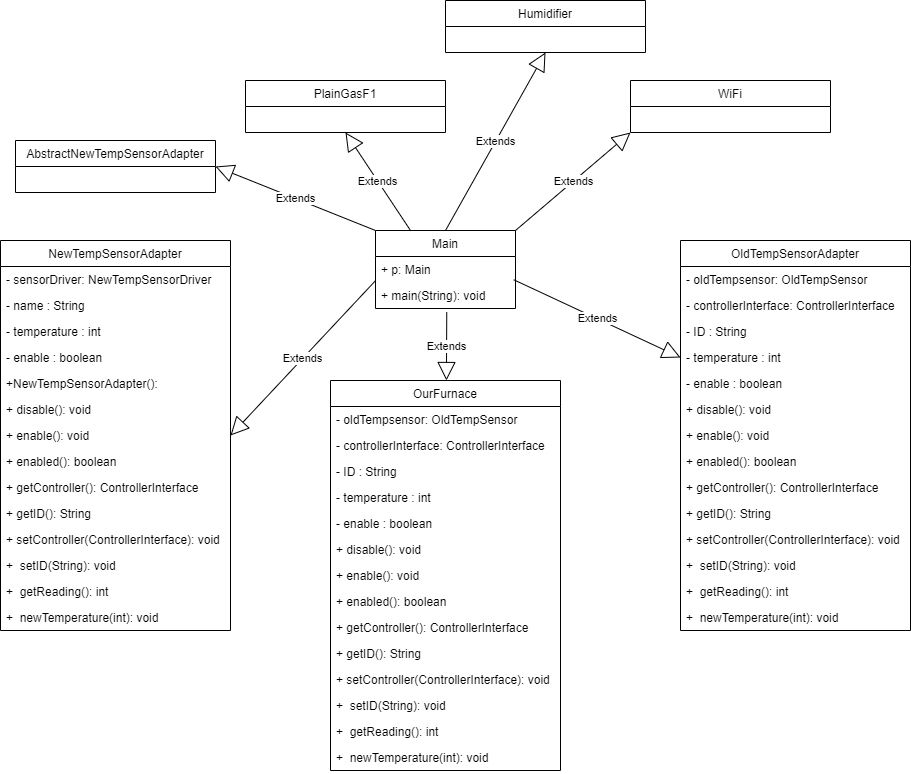

The diagram above was exported from draw.io. Its source (the exported page's mxGraphModel, read from the mxfile embedded in the PNG):
<mxGraphModel dx="2062" dy="1114" grid="1" gridSize="10" guides="1" tooltips="1" connect="1" arrows="1" fold="1" page="1" pageScale="1" pageWidth="1169" pageHeight="827" math="0" shadow="0">
  <root>
    <mxCell id="0" />
    <mxCell id="1" parent="0" />
    <mxCell id="qgvHJsuf7_CpMf5aMATk-1" value="Main" style="swimlane;fontStyle=0;childLayout=stackLayout;horizontal=1;startSize=26;fillColor=none;horizontalStack=0;resizeParent=1;resizeParentMax=0;resizeLast=0;collapsible=1;marginBottom=0;" parent="1" vertex="1">
      <mxGeometry x="515" y="280" width="140" height="78" as="geometry" />
    </mxCell>
    <mxCell id="qgvHJsuf7_CpMf5aMATk-2" value="+ p: Main" style="text;strokeColor=none;fillColor=none;align=left;verticalAlign=top;spacingLeft=4;spacingRight=4;overflow=hidden;rotatable=0;points=[[0,0.5],[1,0.5]];portConstraint=eastwest;" parent="qgvHJsuf7_CpMf5aMATk-1" vertex="1">
      <mxGeometry y="26" width="140" height="26" as="geometry" />
    </mxCell>
    <mxCell id="qgvHJsuf7_CpMf5aMATk-3" value="+ main(String): void" style="text;strokeColor=none;fillColor=none;align=left;verticalAlign=top;spacingLeft=4;spacingRight=4;overflow=hidden;rotatable=0;points=[[0,0.5],[1,0.5]];portConstraint=eastwest;" parent="qgvHJsuf7_CpMf5aMATk-1" vertex="1">
      <mxGeometry y="52" width="140" height="26" as="geometry" />
    </mxCell>
    <mxCell id="qgvHJsuf7_CpMf5aMATk-5" value="AbstractNewTempSensorAdapter" style="swimlane;fontStyle=0;childLayout=stackLayout;horizontal=1;startSize=26;fillColor=none;horizontalStack=0;resizeParent=1;resizeParentMax=0;resizeLast=0;collapsible=1;marginBottom=0;" parent="1" vertex="1">
      <mxGeometry x="155" y="190" width="200" height="52" as="geometry" />
    </mxCell>
    <mxCell id="qgvHJsuf7_CpMf5aMATk-9" value="OldTempSensorAdapter" style="swimlane;fontStyle=0;childLayout=stackLayout;horizontal=1;startSize=26;fillColor=none;horizontalStack=0;resizeParent=1;resizeParentMax=0;resizeLast=0;collapsible=1;marginBottom=0;" parent="1" vertex="1">
      <mxGeometry x="820" y="290" width="230" height="390" as="geometry" />
    </mxCell>
    <mxCell id="qgvHJsuf7_CpMf5aMATk-10" value="- oldTempsensor: OldTempSensor" style="text;strokeColor=none;fillColor=none;align=left;verticalAlign=top;spacingLeft=4;spacingRight=4;overflow=hidden;rotatable=0;points=[[0,0.5],[1,0.5]];portConstraint=eastwest;" parent="qgvHJsuf7_CpMf5aMATk-9" vertex="1">
      <mxGeometry y="26" width="230" height="26" as="geometry" />
    </mxCell>
    <mxCell id="qgvHJsuf7_CpMf5aMATk-12" value="- controllerInterface: ControllerInterface" style="text;strokeColor=none;fillColor=none;align=left;verticalAlign=top;spacingLeft=4;spacingRight=4;overflow=hidden;rotatable=0;points=[[0,0.5],[1,0.5]];portConstraint=eastwest;" parent="qgvHJsuf7_CpMf5aMATk-9" vertex="1">
      <mxGeometry y="52" width="230" height="26" as="geometry" />
    </mxCell>
    <mxCell id="qgvHJsuf7_CpMf5aMATk-13" value="- ID : String" style="text;strokeColor=none;fillColor=none;align=left;verticalAlign=top;spacingLeft=4;spacingRight=4;overflow=hidden;rotatable=0;points=[[0,0.5],[1,0.5]];portConstraint=eastwest;" parent="qgvHJsuf7_CpMf5aMATk-9" vertex="1">
      <mxGeometry y="78" width="230" height="26" as="geometry" />
    </mxCell>
    <mxCell id="qgvHJsuf7_CpMf5aMATk-14" value="- temperature : int" style="text;strokeColor=none;fillColor=none;align=left;verticalAlign=top;spacingLeft=4;spacingRight=4;overflow=hidden;rotatable=0;points=[[0,0.5],[1,0.5]];portConstraint=eastwest;" parent="qgvHJsuf7_CpMf5aMATk-9" vertex="1">
      <mxGeometry y="104" width="230" height="26" as="geometry" />
    </mxCell>
    <mxCell id="qgvHJsuf7_CpMf5aMATk-15" value="- enable : boolean" style="text;strokeColor=none;fillColor=none;align=left;verticalAlign=top;spacingLeft=4;spacingRight=4;overflow=hidden;rotatable=0;points=[[0,0.5],[1,0.5]];portConstraint=eastwest;" parent="qgvHJsuf7_CpMf5aMATk-9" vertex="1">
      <mxGeometry y="130" width="230" height="26" as="geometry" />
    </mxCell>
    <mxCell id="qgvHJsuf7_CpMf5aMATk-11" value="+ disable(): void" style="text;strokeColor=none;fillColor=none;align=left;verticalAlign=top;spacingLeft=4;spacingRight=4;overflow=hidden;rotatable=0;points=[[0,0.5],[1,0.5]];portConstraint=eastwest;" parent="qgvHJsuf7_CpMf5aMATk-9" vertex="1">
      <mxGeometry y="156" width="230" height="26" as="geometry" />
    </mxCell>
    <mxCell id="qgvHJsuf7_CpMf5aMATk-16" value="+ enable(): void" style="text;strokeColor=none;fillColor=none;align=left;verticalAlign=top;spacingLeft=4;spacingRight=4;overflow=hidden;rotatable=0;points=[[0,0.5],[1,0.5]];portConstraint=eastwest;" parent="qgvHJsuf7_CpMf5aMATk-9" vertex="1">
      <mxGeometry y="182" width="230" height="26" as="geometry" />
    </mxCell>
    <mxCell id="qgvHJsuf7_CpMf5aMATk-17" value="+ enabled(): boolean" style="text;strokeColor=none;fillColor=none;align=left;verticalAlign=top;spacingLeft=4;spacingRight=4;overflow=hidden;rotatable=0;points=[[0,0.5],[1,0.5]];portConstraint=eastwest;" parent="qgvHJsuf7_CpMf5aMATk-9" vertex="1">
      <mxGeometry y="208" width="230" height="26" as="geometry" />
    </mxCell>
    <mxCell id="qgvHJsuf7_CpMf5aMATk-18" value="+ getController(): ControllerInterface" style="text;strokeColor=none;fillColor=none;align=left;verticalAlign=top;spacingLeft=4;spacingRight=4;overflow=hidden;rotatable=0;points=[[0,0.5],[1,0.5]];portConstraint=eastwest;" parent="qgvHJsuf7_CpMf5aMATk-9" vertex="1">
      <mxGeometry y="234" width="230" height="26" as="geometry" />
    </mxCell>
    <mxCell id="qgvHJsuf7_CpMf5aMATk-19" value="+ getID(): String" style="text;strokeColor=none;fillColor=none;align=left;verticalAlign=top;spacingLeft=4;spacingRight=4;overflow=hidden;rotatable=0;points=[[0,0.5],[1,0.5]];portConstraint=eastwest;" parent="qgvHJsuf7_CpMf5aMATk-9" vertex="1">
      <mxGeometry y="260" width="230" height="26" as="geometry" />
    </mxCell>
    <mxCell id="qgvHJsuf7_CpMf5aMATk-20" value="+ setController(ControllerInterface): void" style="text;strokeColor=none;fillColor=none;align=left;verticalAlign=top;spacingLeft=4;spacingRight=4;overflow=hidden;rotatable=0;points=[[0,0.5],[1,0.5]];portConstraint=eastwest;" parent="qgvHJsuf7_CpMf5aMATk-9" vertex="1">
      <mxGeometry y="286" width="230" height="26" as="geometry" />
    </mxCell>
    <mxCell id="qgvHJsuf7_CpMf5aMATk-21" value="+  setID(String): void" style="text;strokeColor=none;fillColor=none;align=left;verticalAlign=top;spacingLeft=4;spacingRight=4;overflow=hidden;rotatable=0;points=[[0,0.5],[1,0.5]];portConstraint=eastwest;" parent="qgvHJsuf7_CpMf5aMATk-9" vertex="1">
      <mxGeometry y="312" width="230" height="26" as="geometry" />
    </mxCell>
    <mxCell id="qgvHJsuf7_CpMf5aMATk-22" value="+  getReading(): int" style="text;strokeColor=none;fillColor=none;align=left;verticalAlign=top;spacingLeft=4;spacingRight=4;overflow=hidden;rotatable=0;points=[[0,0.5],[1,0.5]];portConstraint=eastwest;" parent="qgvHJsuf7_CpMf5aMATk-9" vertex="1">
      <mxGeometry y="338" width="230" height="26" as="geometry" />
    </mxCell>
    <mxCell id="qgvHJsuf7_CpMf5aMATk-23" value="+  newTemperature(int): void" style="text;strokeColor=none;fillColor=none;align=left;verticalAlign=top;spacingLeft=4;spacingRight=4;overflow=hidden;rotatable=0;points=[[0,0.5],[1,0.5]];portConstraint=eastwest;" parent="qgvHJsuf7_CpMf5aMATk-9" vertex="1">
      <mxGeometry y="364" width="230" height="26" as="geometry" />
    </mxCell>
    <mxCell id="qgvHJsuf7_CpMf5aMATk-24" value="NewTempSensorAdapter" style="swimlane;fontStyle=0;childLayout=stackLayout;horizontal=1;startSize=26;fillColor=none;horizontalStack=0;resizeParent=1;resizeParentMax=0;resizeLast=0;collapsible=1;marginBottom=0;" parent="1" vertex="1">
      <mxGeometry x="140" y="290" width="230" height="390" as="geometry" />
    </mxCell>
    <mxCell id="qgvHJsuf7_CpMf5aMATk-25" value="- sensorDriver: NewTempSensorDriver" style="text;strokeColor=none;fillColor=none;align=left;verticalAlign=top;spacingLeft=4;spacingRight=4;overflow=hidden;rotatable=0;points=[[0,0.5],[1,0.5]];portConstraint=eastwest;" parent="qgvHJsuf7_CpMf5aMATk-24" vertex="1">
      <mxGeometry y="26" width="230" height="26" as="geometry" />
    </mxCell>
    <mxCell id="qgvHJsuf7_CpMf5aMATk-27" value="- name : String" style="text;strokeColor=none;fillColor=none;align=left;verticalAlign=top;spacingLeft=4;spacingRight=4;overflow=hidden;rotatable=0;points=[[0,0.5],[1,0.5]];portConstraint=eastwest;" parent="qgvHJsuf7_CpMf5aMATk-24" vertex="1">
      <mxGeometry y="52" width="230" height="26" as="geometry" />
    </mxCell>
    <mxCell id="qgvHJsuf7_CpMf5aMATk-28" value="- temperature : int" style="text;strokeColor=none;fillColor=none;align=left;verticalAlign=top;spacingLeft=4;spacingRight=4;overflow=hidden;rotatable=0;points=[[0,0.5],[1,0.5]];portConstraint=eastwest;" parent="qgvHJsuf7_CpMf5aMATk-24" vertex="1">
      <mxGeometry y="78" width="230" height="26" as="geometry" />
    </mxCell>
    <mxCell id="qgvHJsuf7_CpMf5aMATk-29" value="- enable : boolean" style="text;strokeColor=none;fillColor=none;align=left;verticalAlign=top;spacingLeft=4;spacingRight=4;overflow=hidden;rotatable=0;points=[[0,0.5],[1,0.5]];portConstraint=eastwest;" parent="qgvHJsuf7_CpMf5aMATk-24" vertex="1">
      <mxGeometry y="104" width="230" height="26" as="geometry" />
    </mxCell>
    <mxCell id="qgvHJsuf7_CpMf5aMATk-26" value="+NewTempSensorAdapter():" style="text;strokeColor=none;fillColor=none;align=left;verticalAlign=top;spacingLeft=4;spacingRight=4;overflow=hidden;rotatable=0;points=[[0,0.5],[1,0.5]];portConstraint=eastwest;" parent="qgvHJsuf7_CpMf5aMATk-24" vertex="1">
      <mxGeometry y="130" width="230" height="26" as="geometry" />
    </mxCell>
    <mxCell id="qgvHJsuf7_CpMf5aMATk-30" value="+ disable(): void" style="text;strokeColor=none;fillColor=none;align=left;verticalAlign=top;spacingLeft=4;spacingRight=4;overflow=hidden;rotatable=0;points=[[0,0.5],[1,0.5]];portConstraint=eastwest;" parent="qgvHJsuf7_CpMf5aMATk-24" vertex="1">
      <mxGeometry y="156" width="230" height="26" as="geometry" />
    </mxCell>
    <mxCell id="qgvHJsuf7_CpMf5aMATk-31" value="+ enable(): void" style="text;strokeColor=none;fillColor=none;align=left;verticalAlign=top;spacingLeft=4;spacingRight=4;overflow=hidden;rotatable=0;points=[[0,0.5],[1,0.5]];portConstraint=eastwest;" parent="qgvHJsuf7_CpMf5aMATk-24" vertex="1">
      <mxGeometry y="182" width="230" height="26" as="geometry" />
    </mxCell>
    <mxCell id="qgvHJsuf7_CpMf5aMATk-32" value="+ enabled(): boolean" style="text;strokeColor=none;fillColor=none;align=left;verticalAlign=top;spacingLeft=4;spacingRight=4;overflow=hidden;rotatable=0;points=[[0,0.5],[1,0.5]];portConstraint=eastwest;" parent="qgvHJsuf7_CpMf5aMATk-24" vertex="1">
      <mxGeometry y="208" width="230" height="26" as="geometry" />
    </mxCell>
    <mxCell id="qgvHJsuf7_CpMf5aMATk-33" value="+ getController(): ControllerInterface" style="text;strokeColor=none;fillColor=none;align=left;verticalAlign=top;spacingLeft=4;spacingRight=4;overflow=hidden;rotatable=0;points=[[0,0.5],[1,0.5]];portConstraint=eastwest;" parent="qgvHJsuf7_CpMf5aMATk-24" vertex="1">
      <mxGeometry y="234" width="230" height="26" as="geometry" />
    </mxCell>
    <mxCell id="qgvHJsuf7_CpMf5aMATk-34" value="+ getID(): String" style="text;strokeColor=none;fillColor=none;align=left;verticalAlign=top;spacingLeft=4;spacingRight=4;overflow=hidden;rotatable=0;points=[[0,0.5],[1,0.5]];portConstraint=eastwest;" parent="qgvHJsuf7_CpMf5aMATk-24" vertex="1">
      <mxGeometry y="260" width="230" height="26" as="geometry" />
    </mxCell>
    <mxCell id="qgvHJsuf7_CpMf5aMATk-35" value="+ setController(ControllerInterface): void" style="text;strokeColor=none;fillColor=none;align=left;verticalAlign=top;spacingLeft=4;spacingRight=4;overflow=hidden;rotatable=0;points=[[0,0.5],[1,0.5]];portConstraint=eastwest;" parent="qgvHJsuf7_CpMf5aMATk-24" vertex="1">
      <mxGeometry y="286" width="230" height="26" as="geometry" />
    </mxCell>
    <mxCell id="qgvHJsuf7_CpMf5aMATk-36" value="+  setID(String): void" style="text;strokeColor=none;fillColor=none;align=left;verticalAlign=top;spacingLeft=4;spacingRight=4;overflow=hidden;rotatable=0;points=[[0,0.5],[1,0.5]];portConstraint=eastwest;" parent="qgvHJsuf7_CpMf5aMATk-24" vertex="1">
      <mxGeometry y="312" width="230" height="26" as="geometry" />
    </mxCell>
    <mxCell id="qgvHJsuf7_CpMf5aMATk-37" value="+  getReading(): int" style="text;strokeColor=none;fillColor=none;align=left;verticalAlign=top;spacingLeft=4;spacingRight=4;overflow=hidden;rotatable=0;points=[[0,0.5],[1,0.5]];portConstraint=eastwest;" parent="qgvHJsuf7_CpMf5aMATk-24" vertex="1">
      <mxGeometry y="338" width="230" height="26" as="geometry" />
    </mxCell>
    <mxCell id="qgvHJsuf7_CpMf5aMATk-38" value="+  newTemperature(int): void" style="text;strokeColor=none;fillColor=none;align=left;verticalAlign=top;spacingLeft=4;spacingRight=4;overflow=hidden;rotatable=0;points=[[0,0.5],[1,0.5]];portConstraint=eastwest;" parent="qgvHJsuf7_CpMf5aMATk-24" vertex="1">
      <mxGeometry y="364" width="230" height="26" as="geometry" />
    </mxCell>
    <mxCell id="qgvHJsuf7_CpMf5aMATk-40" value="OurFurnace" style="swimlane;fontStyle=0;childLayout=stackLayout;horizontal=1;startSize=26;fillColor=none;horizontalStack=0;resizeParent=1;resizeParentMax=0;resizeLast=0;collapsible=1;marginBottom=0;" parent="1" vertex="1">
      <mxGeometry x="470" y="430" width="230" height="390" as="geometry" />
    </mxCell>
    <mxCell id="qgvHJsuf7_CpMf5aMATk-41" value="- oldTempsensor: OldTempSensor" style="text;strokeColor=none;fillColor=none;align=left;verticalAlign=top;spacingLeft=4;spacingRight=4;overflow=hidden;rotatable=0;points=[[0,0.5],[1,0.5]];portConstraint=eastwest;" parent="qgvHJsuf7_CpMf5aMATk-40" vertex="1">
      <mxGeometry y="26" width="230" height="26" as="geometry" />
    </mxCell>
    <mxCell id="qgvHJsuf7_CpMf5aMATk-42" value="- controllerInterface: ControllerInterface" style="text;strokeColor=none;fillColor=none;align=left;verticalAlign=top;spacingLeft=4;spacingRight=4;overflow=hidden;rotatable=0;points=[[0,0.5],[1,0.5]];portConstraint=eastwest;" parent="qgvHJsuf7_CpMf5aMATk-40" vertex="1">
      <mxGeometry y="52" width="230" height="26" as="geometry" />
    </mxCell>
    <mxCell id="qgvHJsuf7_CpMf5aMATk-43" value="- ID : String" style="text;strokeColor=none;fillColor=none;align=left;verticalAlign=top;spacingLeft=4;spacingRight=4;overflow=hidden;rotatable=0;points=[[0,0.5],[1,0.5]];portConstraint=eastwest;" parent="qgvHJsuf7_CpMf5aMATk-40" vertex="1">
      <mxGeometry y="78" width="230" height="26" as="geometry" />
    </mxCell>
    <mxCell id="qgvHJsuf7_CpMf5aMATk-44" value="- temperature : int" style="text;strokeColor=none;fillColor=none;align=left;verticalAlign=top;spacingLeft=4;spacingRight=4;overflow=hidden;rotatable=0;points=[[0,0.5],[1,0.5]];portConstraint=eastwest;" parent="qgvHJsuf7_CpMf5aMATk-40" vertex="1">
      <mxGeometry y="104" width="230" height="26" as="geometry" />
    </mxCell>
    <mxCell id="qgvHJsuf7_CpMf5aMATk-45" value="- enable : boolean" style="text;strokeColor=none;fillColor=none;align=left;verticalAlign=top;spacingLeft=4;spacingRight=4;overflow=hidden;rotatable=0;points=[[0,0.5],[1,0.5]];portConstraint=eastwest;" parent="qgvHJsuf7_CpMf5aMATk-40" vertex="1">
      <mxGeometry y="130" width="230" height="26" as="geometry" />
    </mxCell>
    <mxCell id="qgvHJsuf7_CpMf5aMATk-46" value="+ disable(): void" style="text;strokeColor=none;fillColor=none;align=left;verticalAlign=top;spacingLeft=4;spacingRight=4;overflow=hidden;rotatable=0;points=[[0,0.5],[1,0.5]];portConstraint=eastwest;" parent="qgvHJsuf7_CpMf5aMATk-40" vertex="1">
      <mxGeometry y="156" width="230" height="26" as="geometry" />
    </mxCell>
    <mxCell id="qgvHJsuf7_CpMf5aMATk-47" value="+ enable(): void" style="text;strokeColor=none;fillColor=none;align=left;verticalAlign=top;spacingLeft=4;spacingRight=4;overflow=hidden;rotatable=0;points=[[0,0.5],[1,0.5]];portConstraint=eastwest;" parent="qgvHJsuf7_CpMf5aMATk-40" vertex="1">
      <mxGeometry y="182" width="230" height="26" as="geometry" />
    </mxCell>
    <mxCell id="qgvHJsuf7_CpMf5aMATk-48" value="+ enabled(): boolean" style="text;strokeColor=none;fillColor=none;align=left;verticalAlign=top;spacingLeft=4;spacingRight=4;overflow=hidden;rotatable=0;points=[[0,0.5],[1,0.5]];portConstraint=eastwest;" parent="qgvHJsuf7_CpMf5aMATk-40" vertex="1">
      <mxGeometry y="208" width="230" height="26" as="geometry" />
    </mxCell>
    <mxCell id="qgvHJsuf7_CpMf5aMATk-49" value="+ getController(): ControllerInterface" style="text;strokeColor=none;fillColor=none;align=left;verticalAlign=top;spacingLeft=4;spacingRight=4;overflow=hidden;rotatable=0;points=[[0,0.5],[1,0.5]];portConstraint=eastwest;" parent="qgvHJsuf7_CpMf5aMATk-40" vertex="1">
      <mxGeometry y="234" width="230" height="26" as="geometry" />
    </mxCell>
    <mxCell id="qgvHJsuf7_CpMf5aMATk-50" value="+ getID(): String" style="text;strokeColor=none;fillColor=none;align=left;verticalAlign=top;spacingLeft=4;spacingRight=4;overflow=hidden;rotatable=0;points=[[0,0.5],[1,0.5]];portConstraint=eastwest;" parent="qgvHJsuf7_CpMf5aMATk-40" vertex="1">
      <mxGeometry y="260" width="230" height="26" as="geometry" />
    </mxCell>
    <mxCell id="qgvHJsuf7_CpMf5aMATk-51" value="+ setController(ControllerInterface): void" style="text;strokeColor=none;fillColor=none;align=left;verticalAlign=top;spacingLeft=4;spacingRight=4;overflow=hidden;rotatable=0;points=[[0,0.5],[1,0.5]];portConstraint=eastwest;" parent="qgvHJsuf7_CpMf5aMATk-40" vertex="1">
      <mxGeometry y="286" width="230" height="26" as="geometry" />
    </mxCell>
    <mxCell id="qgvHJsuf7_CpMf5aMATk-52" value="+  setID(String): void" style="text;strokeColor=none;fillColor=none;align=left;verticalAlign=top;spacingLeft=4;spacingRight=4;overflow=hidden;rotatable=0;points=[[0,0.5],[1,0.5]];portConstraint=eastwest;" parent="qgvHJsuf7_CpMf5aMATk-40" vertex="1">
      <mxGeometry y="312" width="230" height="26" as="geometry" />
    </mxCell>
    <mxCell id="qgvHJsuf7_CpMf5aMATk-53" value="+  getReading(): int" style="text;strokeColor=none;fillColor=none;align=left;verticalAlign=top;spacingLeft=4;spacingRight=4;overflow=hidden;rotatable=0;points=[[0,0.5],[1,0.5]];portConstraint=eastwest;" parent="qgvHJsuf7_CpMf5aMATk-40" vertex="1">
      <mxGeometry y="338" width="230" height="26" as="geometry" />
    </mxCell>
    <mxCell id="qgvHJsuf7_CpMf5aMATk-54" value="+  newTemperature(int): void" style="text;strokeColor=none;fillColor=none;align=left;verticalAlign=top;spacingLeft=4;spacingRight=4;overflow=hidden;rotatable=0;points=[[0,0.5],[1,0.5]];portConstraint=eastwest;" parent="qgvHJsuf7_CpMf5aMATk-40" vertex="1">
      <mxGeometry y="364" width="230" height="26" as="geometry" />
    </mxCell>
    <mxCell id="qgvHJsuf7_CpMf5aMATk-55" value="Humidifier" style="swimlane;fontStyle=0;childLayout=stackLayout;horizontal=1;startSize=26;fillColor=none;horizontalStack=0;resizeParent=1;resizeParentMax=0;resizeLast=0;collapsible=1;marginBottom=0;" parent="1" vertex="1">
      <mxGeometry x="585" y="50" width="200" height="52" as="geometry" />
    </mxCell>
    <mxCell id="qgvHJsuf7_CpMf5aMATk-56" value="PlainGasF1" style="swimlane;fontStyle=0;childLayout=stackLayout;horizontal=1;startSize=26;fillColor=none;horizontalStack=0;resizeParent=1;resizeParentMax=0;resizeLast=0;collapsible=1;marginBottom=0;" parent="1" vertex="1">
      <mxGeometry x="385" y="130" width="200" height="52" as="geometry" />
    </mxCell>
    <mxCell id="qgvHJsuf7_CpMf5aMATk-57" value="WiFi" style="swimlane;fontStyle=0;childLayout=stackLayout;horizontal=1;startSize=26;fillColor=none;horizontalStack=0;resizeParent=1;resizeParentMax=0;resizeLast=0;collapsible=1;marginBottom=0;" parent="1" vertex="1">
      <mxGeometry x="770" y="130" width="200" height="52" as="geometry" />
    </mxCell>
    <mxCell id="qgvHJsuf7_CpMf5aMATk-58" value="Extends" style="endArrow=block;endSize=16;endFill=0;html=1;rounded=0;exitX=-0.003;exitY=-0.053;exitDx=0;exitDy=0;exitPerimeter=0;entryX=1;entryY=0.5;entryDx=0;entryDy=0;" parent="1" source="qgvHJsuf7_CpMf5aMATk-3" target="qgvHJsuf7_CpMf5aMATk-31" edge="1">
      <mxGeometry width="160" relative="1" as="geometry">
        <mxPoint x="500" y="400" as="sourcePoint" />
        <mxPoint x="660" y="400" as="targetPoint" />
      </mxGeometry>
    </mxCell>
    <mxCell id="qgvHJsuf7_CpMf5aMATk-59" value="Extends" style="endArrow=block;endSize=16;endFill=0;html=1;rounded=0;exitX=0.509;exitY=1.141;exitDx=0;exitDy=0;exitPerimeter=0;" parent="1" source="qgvHJsuf7_CpMf5aMATk-3" target="qgvHJsuf7_CpMf5aMATk-40" edge="1">
      <mxGeometry width="160" relative="1" as="geometry">
        <mxPoint x="594.5800000000002" y="380.00200000000007" as="sourcePoint" />
        <mxPoint x="450.0000000000002" y="534.38" as="targetPoint" />
      </mxGeometry>
    </mxCell>
    <mxCell id="qgvHJsuf7_CpMf5aMATk-60" value="Extends" style="endArrow=block;endSize=16;endFill=0;html=1;rounded=0;exitX=0;exitY=0;exitDx=0;exitDy=0;entryX=1;entryY=0.5;entryDx=0;entryDy=0;" parent="1" source="qgvHJsuf7_CpMf5aMATk-1" target="qgvHJsuf7_CpMf5aMATk-5" edge="1">
      <mxGeometry width="160" relative="1" as="geometry">
        <mxPoint x="529.5800000000002" y="203.62200000000007" as="sourcePoint" />
        <mxPoint x="385.0000000000002" y="358" as="targetPoint" />
      </mxGeometry>
    </mxCell>
    <mxCell id="qgvHJsuf7_CpMf5aMATk-61" value="Extends" style="endArrow=block;endSize=16;endFill=0;html=1;rounded=0;exitX=0.25;exitY=0;exitDx=0;exitDy=0;entryX=0.5;entryY=1;entryDx=0;entryDy=0;" parent="1" source="qgvHJsuf7_CpMf5aMATk-1" target="qgvHJsuf7_CpMf5aMATk-56" edge="1">
      <mxGeometry width="160" relative="1" as="geometry">
        <mxPoint x="630.0000000000002" y="254" as="sourcePoint" />
        <mxPoint x="470.0000000000002" y="190" as="targetPoint" />
      </mxGeometry>
    </mxCell>
    <mxCell id="qgvHJsuf7_CpMf5aMATk-62" value="Extends" style="endArrow=block;endSize=16;endFill=0;html=1;rounded=0;exitX=0.5;exitY=0;exitDx=0;exitDy=0;entryX=0.5;entryY=1;entryDx=0;entryDy=0;" parent="1" source="qgvHJsuf7_CpMf5aMATk-1" target="qgvHJsuf7_CpMf5aMATk-55" edge="1">
      <mxGeometry width="160" relative="1" as="geometry">
        <mxPoint x="695.0000000000002" y="265" as="sourcePoint" />
        <mxPoint x="630.0000000000002" y="167" as="targetPoint" />
      </mxGeometry>
    </mxCell>
    <mxCell id="qgvHJsuf7_CpMf5aMATk-63" value="Extends" style="endArrow=block;endSize=16;endFill=0;html=1;rounded=0;exitX=1;exitY=0;exitDx=0;exitDy=0;entryX=0;entryY=1;entryDx=0;entryDy=0;" parent="1" source="qgvHJsuf7_CpMf5aMATk-1" target="qgvHJsuf7_CpMf5aMATk-57" edge="1">
      <mxGeometry width="160" relative="1" as="geometry">
        <mxPoint x="595.0000000000002" y="290" as="sourcePoint" />
        <mxPoint x="695" y="112" as="targetPoint" />
      </mxGeometry>
    </mxCell>
    <mxCell id="qgvHJsuf7_CpMf5aMATk-64" value="Extends" style="endArrow=block;endSize=16;endFill=0;html=1;rounded=0;exitX=0.987;exitY=-0.106;exitDx=0;exitDy=0;entryX=0;entryY=0.5;entryDx=0;entryDy=0;exitPerimeter=0;" parent="1" source="qgvHJsuf7_CpMf5aMATk-3" target="qgvHJsuf7_CpMf5aMATk-14" edge="1">
      <mxGeometry width="160" relative="1" as="geometry">
        <mxPoint x="665" y="290" as="sourcePoint" />
        <mxPoint x="780" y="192" as="targetPoint" />
      </mxGeometry>
    </mxCell>
  </root>
</mxGraphModel>